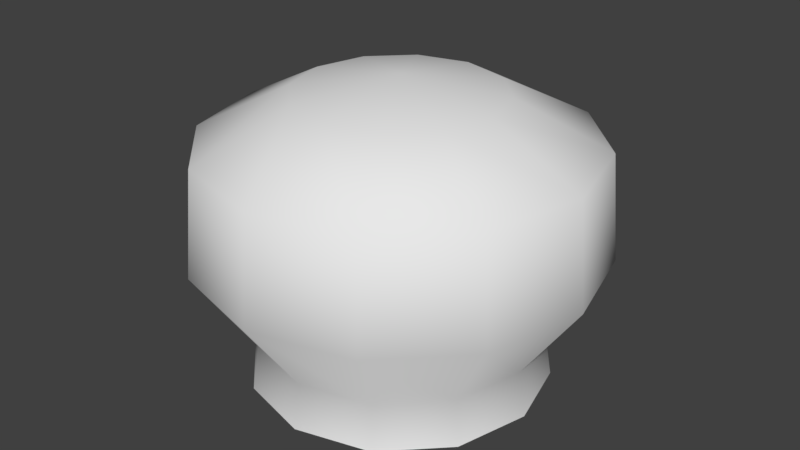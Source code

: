 # Source: groundBumps2.blend  (saved by Blender 2.78.0; exported with 4.5.12 LTS)
import bpy
from mathutils import Matrix  # noqa: F401  (used for matrix-valued properties, if any)

bpy.ops.wm.read_factory_settings(use_empty=True)
scene = bpy.context.scene
scene.name = 'Scene'

# ---- collections
col_collection_1 = bpy.data.collections.new('Collection 1'); scene.collection.children.link(col_collection_1)

# ---- world
world_world = bpy.data.worlds.new('World'); scene.world = world_world
world_world.color = (0.05088, 0.05088, 0.05088)
world_world.use_sun_shadow = False
world_world.sun_shadow_jitter_overblur = 0.0
world_world.cycles.sampling_method = 'MANUAL'

# ---- meshes
me_sphere_001 = bpy.data.meshes.new('Sphere.001')
me_sphere_001.from_pydata([(0.0, 0.4755, -0.1545), (0.0, 0.4045, -0.2939), (3.706e-09, 0.2422, -0.3079), (0.07725, 0.4755, -0.1338), (0.1469, 0.4045, -0.2545), (0.154, 0.2422, -0.2667), (0.1088, 0.1126, -0.1884), (0.1144, 0.04192, -0.1981), (0.1338, 0.4755, -0.07725), (0.2545, 0.4045, -0.1469), (0.2667, 0.2422, -0.154), (0.1884, 0.1126, -0.1088), (0.1981, 0.04192, -0.1144), (0.1545, 0.4755, 1.426e-07), (0.2939, 0.4045, 1.383e-07), (0.3079, 0.2422, 1.746e-07), (0.2175, 0.1126, 1.796e-07), (0.2287, 0.04192, 1.758e-07), (0.1338, 0.4755, 0.07725), (0.2545, 0.4045, 0.1469), (0.2667, 0.2422, 0.154), (0.1884, 0.1126, 0.1088), (0.1981, 0.04192, 0.1144), (0.07725, 0.4755, 0.1338), (0.1469, 0.4045, 0.2545), (0.154, 0.2422, 0.2667), (0.1088, 0.1126, 0.1884), (0.1144, 0.04192, 0.1981), (6.955e-09, 0.4755, 0.1545), (-7.947e-09, 0.4045, 0.2939), (-2.503e-08, 0.2422, 0.3079), (4.787e-09, 0.1126, 0.2175), (-8.846e-09, 0.04192, 0.2287), (-0.07725, 0.4755, 0.1338), (-0.1469, 0.4045, 0.2545), (-0.154, 0.2422, 0.2667), (-0.1088, 0.1126, 0.1884), (-0.1144, 0.04192, 0.1981), (-1.411e-07, 0.5, 2.225e-07), (-0.1338, 0.4755, 0.07725), (-0.2545, 0.4045, 0.1469), (-0.2667, 0.2422, 0.154), (-0.1884, 0.1126, 0.1088), (-0.1981, 0.04192, 0.1144), (-0.1545, 0.4755, 1.352e-07), (-0.2939, 0.4045, 1.383e-07), (-0.3079, 0.2422, 1.179e-07), (-0.2175, 0.1126, 1.659e-07), (-0.2287, 0.04192, 1.622e-07), (-0.1338, 0.4755, -0.07725), (-0.2545, 0.4045, -0.1469), (-0.2667, 0.2422, -0.154), (-0.1884, 0.1126, -0.1088), (-0.1981, 0.04192, -0.1144), (-0.07725, 0.4755, -0.1338), (-0.1469, 0.4045, -0.2545), (-0.154, 0.2422, -0.2667), (-0.1088, 0.1126, -0.1884), (-0.1144, 0.04192, -0.1981), (4.787e-09, 0.1126, -0.2175), (2.524e-08, 0.04192, -0.2287)], [], [(59, 2, 5, 6), (0, 38, 3), (60, 59, 6, 7), (1, 0, 3, 4), (2, 1, 4, 5), (6, 5, 10, 11), (3, 38, 8), (7, 6, 11, 12), (4, 3, 8, 9), (5, 4, 9, 10), (10, 9, 14, 15), (11, 10, 15, 16), (8, 38, 13), (12, 11, 16, 17), (9, 8, 13, 14), (15, 14, 19, 20), (16, 15, 20, 21), (13, 38, 18), (17, 16, 21, 22), (14, 13, 18, 19), (19, 18, 23, 24), (20, 19, 24, 25), (21, 20, 25, 26), (18, 38, 23), (22, 21, 26, 27), (27, 26, 31, 32), (24, 23, 28, 29), (25, 24, 29, 30), (26, 25, 30, 31), (23, 38, 28), (31, 30, 35, 36), (28, 38, 33), (32, 31, 36, 37), (29, 28, 33, 34), (30, 29, 34, 35), (36, 35, 41, 42), (33, 38, 39), (37, 36, 42, 43), (34, 33, 39, 40), (35, 34, 40, 41), (41, 40, 45, 46), (42, 41, 46, 47), (39, 38, 44), (43, 42, 47, 48), (40, 39, 44, 45), (46, 45, 50, 51), (47, 46, 51, 52), (44, 38, 49), (48, 47, 52, 53), (45, 44, 49, 50), (53, 52, 57, 58), (50, 49, 54, 55), (51, 50, 55, 56), (52, 51, 56, 57), (49, 38, 54), (54, 38, 0), (58, 57, 59, 60), (55, 54, 0, 1), (56, 55, 1, 2), (57, 56, 2, 59)])
me_sphere_001.polygons.foreach_set('use_smooth', [True] * 60)
me_sphere_001.use_remesh_preserve_volume = False
me_sphere_001.use_remesh_preserve_attributes = False
me_sphere_001.use_mirror_vertex_groups = False
me_sphere_001.update()

# ---- objects
ob_sphere = bpy.data.objects.new('Sphere', me_sphere_001)

# ---- transforms, parenting, visibility, modifiers, constraints
ob_sphere.location = (0.0, 0.0, 0.0)
ob_sphere.rotation_euler = (1.571, 0.0, 0.0)
ob_sphere.lineart.crease_threshold = 0.0

# ---- collection membership
col_collection_1.objects.link(ob_sphere)

# ---- scene / render settings (as saved in the file)
scene.frame_start = 1; scene.frame_end = 250; scene.frame_set(1)
scene.render.engine = 'BLENDER_EEVEE_NEXT'
scene.render.resolution_percentage = 50
scene.render.dither_intensity = 0.0
scene.cycles.use_denoising = False
scene.cycles.samples = 128
scene.cycles.sampling_pattern = 'TABULATED_SOBOL'
scene.cycles.light_sampling_threshold = 0.0
scene.cycles.use_adaptive_sampling = False
scene.cycles.use_light_tree = False
scene.cycles.blur_glossy = 0.0
scene.cycles.sample_clamp_indirect = 0.0
scene.view_settings.view_transform = 'Standard'
bpy.context.view_layer.update()

# ---- added for rendering (the .blend has no active camera and no usable light): camera, sun
cam_auto = bpy.data.cameras.new('AutoCamera')
cam_auto.lens = 50.0
cam_auto.sensor_width = 36.0
cam_auto.clip_end = 1000.0
ob_auto_camera = bpy.data.objects.new('AutoCamera', cam_auto)
scene.collection.objects.link(ob_auto_camera)
ob_auto_camera.location = (0.910492, -1.09259, 0.999351)
ob_auto_camera.rotation_euler = (1.09748, -7.21219e-08, 0.694738)
scene.camera = ob_auto_camera
light_auto_sun = bpy.data.lights.new('AutoSun', 'SUN')
light_auto_sun.energy = 3.0
light_auto_sun.angle = 0.0523599
ob_auto_sun = bpy.data.objects.new('AutoSun', light_auto_sun)
scene.collection.objects.link(ob_auto_sun)
ob_auto_sun.rotation_euler = (0.872665, 0.174533, 0.523599)
bpy.context.view_layer.update()
